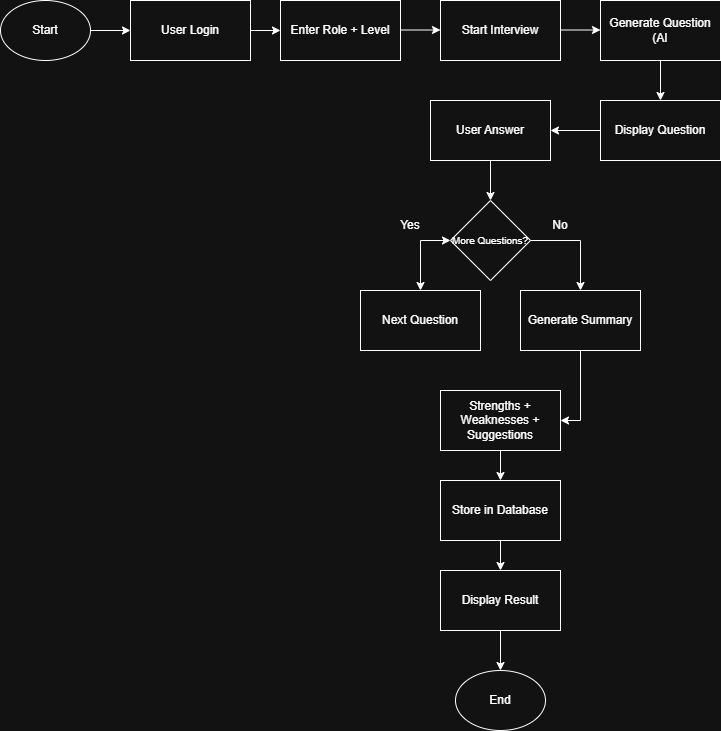

The diagram above was exported from draw.io. Its source (the exported page's mxGraphModel, read from the mxfile embedded in the PNG):
<mxGraphModel dx="1030" dy="527" grid="1" gridSize="10" guides="1" tooltips="1" connect="1" arrows="1" fold="1" page="1" pageScale="1" pageWidth="827" pageHeight="1169" math="0" shadow="0">
  <root>
    <mxCell id="0" />
    <mxCell id="1" parent="0" />
    <mxCell id="4QjkVgxld2Hc_mGTajZQ-1" parent="1" style="rounded=0;whiteSpace=wrap;html=1;" value="Enter Role + Level" vertex="1">
      <mxGeometry height="60" width="120" x="300" y="60" as="geometry" />
    </mxCell>
    <mxCell id="4QjkVgxld2Hc_mGTajZQ-3" parent="1" style="ellipse;whiteSpace=wrap;html=1;" value="Start" vertex="1">
      <mxGeometry height="60" width="90" x="20" y="60" as="geometry" />
    </mxCell>
    <mxCell id="4QjkVgxld2Hc_mGTajZQ-4" edge="1" parent="1" source="4QjkVgxld2Hc_mGTajZQ-3" style="endArrow=classic;html=1;rounded=0;exitX=1;exitY=0.5;exitDx=0;exitDy=0;" value="">
      <mxGeometry height="50" relative="1" width="50" as="geometry">
        <mxPoint x="140" y="90" as="sourcePoint" />
        <mxPoint x="150" y="90" as="targetPoint" />
      </mxGeometry>
    </mxCell>
    <mxCell id="4QjkVgxld2Hc_mGTajZQ-5" edge="1" parent="1" style="endArrow=classic;html=1;rounded=0;" value="">
      <mxGeometry height="50" relative="1" width="50" as="geometry">
        <mxPoint x="420" y="89.5" as="sourcePoint" />
        <mxPoint x="460" y="89.5" as="targetPoint" />
      </mxGeometry>
    </mxCell>
    <mxCell id="4QjkVgxld2Hc_mGTajZQ-6" parent="1" style="rounded=0;whiteSpace=wrap;html=1;" value="Start Interview" vertex="1">
      <mxGeometry height="60" width="120" x="460" y="60" as="geometry" />
    </mxCell>
    <mxCell id="4QjkVgxld2Hc_mGTajZQ-7" parent="1" style="rounded=0;whiteSpace=wrap;html=1;" value="Generate Question (AI" vertex="1">
      <mxGeometry height="60" width="120" x="620" y="60" as="geometry" />
    </mxCell>
    <mxCell id="4QjkVgxld2Hc_mGTajZQ-8" edge="1" parent="1" style="endArrow=classic;html=1;rounded=0;" value="">
      <mxGeometry height="50" relative="1" width="50" as="geometry">
        <mxPoint x="580" y="89.5" as="sourcePoint" />
        <mxPoint x="620" y="89.5" as="targetPoint" />
      </mxGeometry>
    </mxCell>
    <mxCell id="4QjkVgxld2Hc_mGTajZQ-9" edge="1" parent="1" source="4QjkVgxld2Hc_mGTajZQ-7" style="endArrow=classic;html=1;rounded=0;exitX=0.5;exitY=1;exitDx=0;exitDy=0;" value="">
      <mxGeometry height="50" relative="1" width="50" as="geometry">
        <mxPoint x="650" y="160" as="sourcePoint" />
        <mxPoint x="680" y="160" as="targetPoint" />
      </mxGeometry>
    </mxCell>
    <mxCell id="4QjkVgxld2Hc_mGTajZQ-10" parent="1" style="rounded=0;whiteSpace=wrap;html=1;" value="Display Question" vertex="1">
      <mxGeometry height="60" width="120" x="620" y="160" as="geometry" />
    </mxCell>
    <mxCell id="4QjkVgxld2Hc_mGTajZQ-11" edge="1" parent="1" source="4QjkVgxld2Hc_mGTajZQ-10" style="endArrow=classic;html=1;rounded=0;exitX=0;exitY=0.5;exitDx=0;exitDy=0;" value="">
      <mxGeometry height="50" relative="1" width="50" as="geometry">
        <mxPoint x="530" y="210" as="sourcePoint" />
        <mxPoint x="570" y="190" as="targetPoint" />
      </mxGeometry>
    </mxCell>
    <mxCell id="4QjkVgxld2Hc_mGTajZQ-12" parent="1" style="rounded=0;whiteSpace=wrap;html=1;" value="User Answer" vertex="1">
      <mxGeometry height="60" width="120" x="450" y="160" as="geometry" />
    </mxCell>
    <mxCell id="4QjkVgxld2Hc_mGTajZQ-13" edge="1" parent="1" source="4QjkVgxld2Hc_mGTajZQ-12" style="endArrow=classic;html=1;rounded=0;exitX=0.5;exitY=1;exitDx=0;exitDy=0;entryX=0.5;entryY=0;entryDx=0;entryDy=0;" target="4QjkVgxld2Hc_mGTajZQ-17" value="">
      <mxGeometry height="50" relative="1" width="50" as="geometry">
        <mxPoint x="450" y="189.5" as="sourcePoint" />
        <mxPoint x="400" y="189.5" as="targetPoint" />
      </mxGeometry>
    </mxCell>
    <mxCell id="4QjkVgxld2Hc_mGTajZQ-14" parent="1" style="rounded=0;whiteSpace=wrap;html=1;" value="Next Question" vertex="1">
      <mxGeometry height="60" width="120" x="380" y="350" as="geometry" />
    </mxCell>
    <mxCell id="4QjkVgxld2Hc_mGTajZQ-15" parent="1" style="ellipse;whiteSpace=wrap;html=1;" value="End" vertex="1">
      <mxGeometry height="60" width="90" x="475" y="730" as="geometry" />
    </mxCell>
    <mxCell id="4QjkVgxld2Hc_mGTajZQ-17" parent="1" style="rhombus;whiteSpace=wrap;html=1;" value="&lt;font style=&quot;font-size: 10px;&quot;&gt;More Questions?&lt;/font&gt;" vertex="1">
      <mxGeometry height="80" width="80" x="470" y="260" as="geometry" />
    </mxCell>
    <mxCell id="4QjkVgxld2Hc_mGTajZQ-18" parent="1" style="text;html=1;whiteSpace=wrap;strokeColor=none;fillColor=none;align=center;verticalAlign=middle;rounded=0;" value="Yes" vertex="1">
      <mxGeometry height="30" width="60" x="400" y="270" as="geometry" />
    </mxCell>
    <mxCell id="4QjkVgxld2Hc_mGTajZQ-19" parent="1" style="text;html=1;whiteSpace=wrap;strokeColor=none;fillColor=none;align=center;verticalAlign=middle;rounded=0;" value="No" vertex="1">
      <mxGeometry height="30" width="60" x="550" y="270" as="geometry" />
    </mxCell>
    <mxCell id="4QjkVgxld2Hc_mGTajZQ-20" parent="1" style="rounded=0;whiteSpace=wrap;html=1;" value="Generate Summary" vertex="1">
      <mxGeometry height="60" width="120" x="540" y="350" as="geometry" />
    </mxCell>
    <mxCell id="4QjkVgxld2Hc_mGTajZQ-21" parent="1" style="rounded=0;whiteSpace=wrap;html=1;" value="Strengths + Weaknesses + Suggestions" vertex="1">
      <mxGeometry height="60" width="120" x="460" y="450" as="geometry" />
    </mxCell>
    <mxCell id="4QjkVgxld2Hc_mGTajZQ-23" edge="1" parent="1" source="4QjkVgxld2Hc_mGTajZQ-20" style="endArrow=classic;html=1;rounded=0;exitX=0.5;exitY=1;exitDx=0;exitDy=0;entryX=1;entryY=0.5;entryDx=0;entryDy=0;" target="4QjkVgxld2Hc_mGTajZQ-21" value="">
      <mxGeometry height="50" relative="1" width="50" as="geometry">
        <Array as="points">
          <mxPoint x="600" y="480" />
        </Array>
        <mxPoint x="580" y="330" as="sourcePoint" />
        <mxPoint x="600" y="480" as="targetPoint" />
      </mxGeometry>
    </mxCell>
    <mxCell id="4QjkVgxld2Hc_mGTajZQ-24" edge="1" parent="1" source="4QjkVgxld2Hc_mGTajZQ-17" style="endArrow=classic;html=1;rounded=0;entryX=0.5;entryY=0;entryDx=0;entryDy=0;exitX=1;exitY=0.5;exitDx=0;exitDy=0;" target="4QjkVgxld2Hc_mGTajZQ-20" value="">
      <mxGeometry height="50" relative="1" width="50" as="geometry">
        <Array as="points">
          <mxPoint x="600" y="300" />
        </Array>
        <mxPoint x="580" y="330" as="sourcePoint" />
        <mxPoint x="630" y="280" as="targetPoint" />
      </mxGeometry>
    </mxCell>
    <mxCell id="4QjkVgxld2Hc_mGTajZQ-26" parent="1" style="rounded=0;whiteSpace=wrap;html=1;" value="Store in Database" vertex="1">
      <mxGeometry height="60" width="120" x="460" y="540" as="geometry" />
    </mxCell>
    <mxCell id="4QjkVgxld2Hc_mGTajZQ-27" parent="1" style="rounded=0;whiteSpace=wrap;html=1;" value="Display Result" vertex="1">
      <mxGeometry height="60" width="120" x="460" y="630" as="geometry" />
    </mxCell>
    <mxCell id="4QjkVgxld2Hc_mGTajZQ-28" edge="1" parent="1" source="4QjkVgxld2Hc_mGTajZQ-26" style="endArrow=classic;html=1;rounded=0;exitX=0.5;exitY=1;exitDx=0;exitDy=0;entryX=0.5;entryY=0;entryDx=0;entryDy=0;" target="4QjkVgxld2Hc_mGTajZQ-27" value="">
      <mxGeometry height="50" relative="1" width="50" as="geometry">
        <mxPoint x="580" y="650" as="sourcePoint" />
        <mxPoint x="630" y="600" as="targetPoint" />
      </mxGeometry>
    </mxCell>
    <mxCell id="4QjkVgxld2Hc_mGTajZQ-30" edge="1" parent="1" source="4QjkVgxld2Hc_mGTajZQ-21" style="endArrow=classic;html=1;rounded=0;exitX=0.5;exitY=1;exitDx=0;exitDy=0;entryX=0.5;entryY=0;entryDx=0;entryDy=0;" value="">
      <mxGeometry height="50" relative="1" width="50" as="geometry">
        <mxPoint x="580" y="740" as="sourcePoint" />
        <mxPoint x="520" y="540" as="targetPoint" />
      </mxGeometry>
    </mxCell>
    <mxCell id="4QjkVgxld2Hc_mGTajZQ-31" edge="1" parent="1" source="4QjkVgxld2Hc_mGTajZQ-27" style="endArrow=classic;html=1;rounded=0;exitX=0.5;exitY=1;exitDx=0;exitDy=0;" target="4QjkVgxld2Hc_mGTajZQ-15" value="">
      <mxGeometry height="50" relative="1" width="50" as="geometry">
        <mxPoint x="520" y="700" as="sourcePoint" />
        <mxPoint x="630" y="600" as="targetPoint" />
      </mxGeometry>
    </mxCell>
    <mxCell id="4QjkVgxld2Hc_mGTajZQ-32" edge="1" parent="1" source="4QjkVgxld2Hc_mGTajZQ-17" style="endArrow=classic;startArrow=classic;html=1;rounded=0;exitX=0;exitY=0.5;exitDx=0;exitDy=0;entryX=0.5;entryY=0;entryDx=0;entryDy=0;" target="4QjkVgxld2Hc_mGTajZQ-14" value="">
      <mxGeometry height="50" relative="1" width="50" as="geometry">
        <Array as="points">
          <mxPoint x="440" y="300" />
        </Array>
        <mxPoint x="520" y="300" as="sourcePoint" />
        <mxPoint x="570" y="250" as="targetPoint" />
      </mxGeometry>
    </mxCell>
    <mxCell id="4QjkVgxld2Hc_mGTajZQ-33" parent="1" style="rounded=0;whiteSpace=wrap;html=1;" value="User Login" vertex="1">
      <mxGeometry height="60" width="120" x="150" y="60" as="geometry" />
    </mxCell>
    <mxCell id="4QjkVgxld2Hc_mGTajZQ-35" edge="1" parent="1" source="4QjkVgxld2Hc_mGTajZQ-33" style="endArrow=classic;html=1;rounded=0;exitX=1;exitY=0.5;exitDx=0;exitDy=0;entryX=0;entryY=0.5;entryDx=0;entryDy=0;" target="4QjkVgxld2Hc_mGTajZQ-1" value="">
      <mxGeometry height="50" relative="1" width="50" as="geometry">
        <mxPoint x="400" y="310" as="sourcePoint" />
        <mxPoint x="450" y="260" as="targetPoint" />
      </mxGeometry>
    </mxCell>
  </root>
</mxGraphModel>